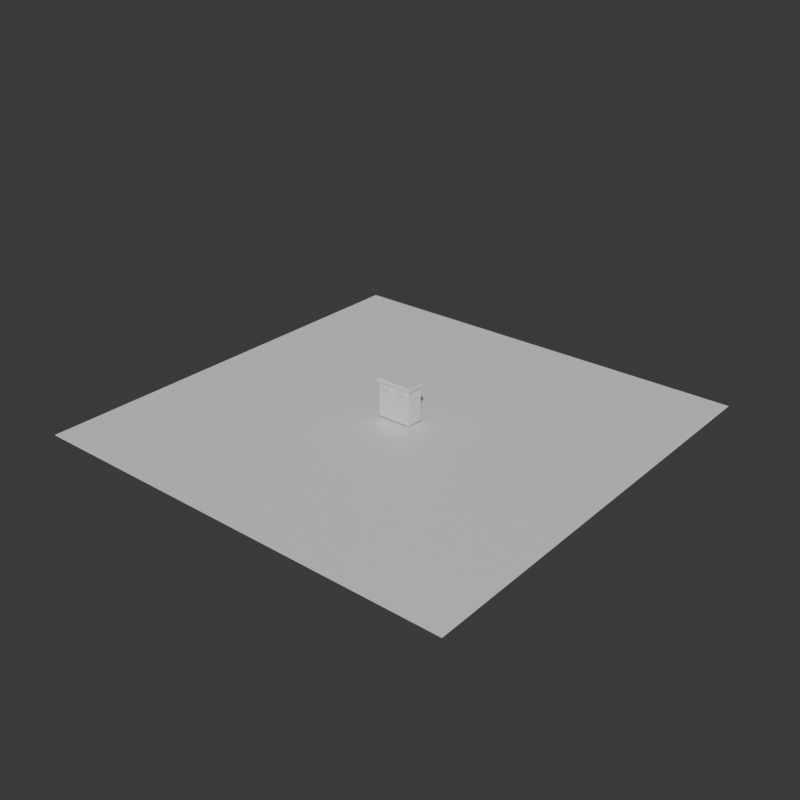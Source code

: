 # Source: shanghai-dual-classification-bin-massing.blend  (saved by Blender 5.2.44; exported with 4.5.12 LTS)
import bpy
from mathutils import Matrix  # noqa: F401  (used for matrix-valued properties, if any)

bpy.ops.wm.read_factory_settings(use_empty=True)
scene = bpy.context.scene
scene.name = 'Scene'

# ---- collections
col_collection = bpy.data.collections.new('Collection'); scene.collection.children.link(col_collection)

# ---- materials (node trees are filled in below, after node groups)
mat_shanghai_dual_classification_bin_massing_material = bpy.data.materials.new('shanghai-dual-classification-bin-massing-material')
mat_shanghai_dual_classification_bin_massing_material.diffuse_color = (0.5459, 0.5639, 0.5229, 1.0)
mat_shanghai_dual_classification_bin_massing_material.roughness = 0.93
mat_test_preview_ground_material = bpy.data.materials.new('test-preview-ground-material')
mat_test_preview_ground_material.diffuse_color = (0.14, 0.17, 0.18, 1.0)

# ---- material node trees
mat_shanghai_dual_classification_bin_massing_material.use_nodes = True; mat_shanghai_dual_classification_bin_massing_material.node_tree.nodes.clear()
_N = mat_shanghai_dual_classification_bin_massing_material.node_tree.nodes; _L = mat_shanghai_dual_classification_bin_massing_material.node_tree.links
n0 = _N.new('ShaderNodeBsdfPrincipled'); n0.name = 'Principled BSDF'; n0.location = (-200, 100)
n0.inputs[10].default_value = 0.005
n1 = _N.new('ShaderNodeOutputMaterial'); n1.name = 'Material Output'; n1.location = (200, 100)
_L.new(n0.outputs[0], n1.inputs[0])
n1.is_active_output = True
mat_test_preview_ground_material.use_nodes = True; mat_test_preview_ground_material.node_tree.nodes.clear()
_N = mat_test_preview_ground_material.node_tree.nodes; _L = mat_test_preview_ground_material.node_tree.links
n0 = _N.new('ShaderNodeBsdfPrincipled'); n0.name = 'Principled BSDF'; n0.location = (-200, 100)
n0.inputs[10].default_value = 0.005
n1 = _N.new('ShaderNodeOutputMaterial'); n1.name = 'Material Output'; n1.location = (200, 100)
_L.new(n0.outputs[0], n1.inputs[0])
n1.is_active_output = True

# ---- world
world_world = bpy.data.worlds.new('World'); scene.world = world_world
world_world.use_nodes = True; world_world.node_tree.nodes.clear()
_N = world_world.node_tree.nodes; _L = world_world.node_tree.links
n0 = _N.new('ShaderNodeOutputWorld'); n0.name = 'World Output'; n0.location = (200, 100)
n1 = _N.new('ShaderNodeBackground'); n1.name = 'Background'; n1.location = (-200, 100)
n1.inputs[0].default_value = (0.05088, 0.05088, 0.05088, 1.0)
_L.new(n1.outputs[0], n0.inputs[0])
n0.is_active_output = True
world_world.color = (0.035, 0.043, 0.045)
world_world.sun_shadow_jitter_overblur = 0.0

# ---- meshes
me_shanghai_dual_classification_bin_massing_mesh = bpy.data.meshes.new('shanghai-dual-classification-bin-massing-mesh')
me_shanghai_dual_classification_bin_massing_mesh.from_pydata([(-0.1519, -0.07407, 0.0), (-0.1519, -0.07407, 0.3037), (-0.1519, 0.07407, 0.0), (-0.1519, 0.07407, 0.3037), (0.1519, -0.07407, 0.0), (0.1519, -0.07407, 0.3037), (0.1519, 0.07407, 0.0), (0.1519, 0.07407, 0.3037), (-0.1667, -0.08519, 0.3037), (-0.1667, -0.08519, 0.3407), (-0.1667, 0.08519, 0.3037), (-0.1667, 0.08519, 0.3407), (0.1667, -0.08519, 0.3037), (0.1667, -0.08519, 0.3407), (0.1667, 0.08519, 0.3037), (0.1667, 0.08519, 0.3407), (-0.1222, -0.08519, 0.25), (-0.1222, -0.08519, 0.2907), (-0.1222, -0.07407, 0.25), (-0.1222, -0.07407, 0.2907), (-0.02963, -0.08519, 0.25), (-0.02963, -0.08519, 0.2907), (-0.02963, -0.07407, 0.25), (-0.02963, -0.07407, 0.2907), (0.02963, -0.08519, 0.25), (0.02963, -0.08519, 0.2907), (0.02963, -0.07407, 0.25), (0.02963, -0.07407, 0.2907), (0.1222, -0.08519, 0.25), (0.1222, -0.08519, 0.2907), (0.1222, -0.07407, 0.25), (0.1222, -0.07407, 0.2907)], [], [(0, 1, 3, 2), (2, 3, 7, 6), (6, 7, 5, 4), (4, 5, 1, 0), (2, 6, 4, 0), (7, 3, 1, 5), (8, 9, 11, 10), (10, 11, 15, 14), (14, 15, 13, 12), (12, 13, 9, 8), (10, 14, 12, 8), (15, 11, 9, 13), (16, 17, 19, 18), (18, 19, 23, 22), (22, 23, 21, 20), (20, 21, 17, 16), (18, 22, 20, 16), (23, 19, 17, 21), (24, 25, 27, 26), (26, 27, 31, 30), (30, 31, 29, 28), (28, 29, 25, 24), (26, 30, 28, 24), (31, 27, 25, 29)])
_uv = me_shanghai_dual_classification_bin_massing_mesh.uv_layers.new(name='UVMap')
_uv.uv.foreach_set('vector', [0.375, 0.0, 0.625, 0.0, 0.625, 0.25, 0.375, 0.25, 0.375, 0.25, 0.625, 0.25, 0.625, 0.5, 0.375, 0.5, 0.375, 0.5, 0.625, 0.5, 0.625, 0.75, 0.375, 0.75, 0.375, 0.75, 0.625, 0.75, 0.625, 1.0, 0.375, 1.0, 0.125, 0.5, 0.375, 0.5, 0.375, 0.75, 0.125, 0.75, 0.625, 0.5, 0.875, 0.5, 0.875, 0.75, 0.625, 0.75, 0.375, 0.0, 0.625, 0.0, 0.625, 0.25, 0.375, 0.25, 0.375, 0.25, 0.625, 0.25, 0.625, 0.5, 0.375, 0.5, 0.375, 0.5, 0.625, 0.5, 0.625, 0.75, 0.375, 0.75, 0.375, 0.75, 0.625, 0.75, 0.625, 1.0, 0.375, 1.0, 0.125, 0.5, 0.375, 0.5, 0.375, 0.75, 0.125, 0.75, 0.625, 0.5, 0.875, 0.5, 0.875, 0.75, 0.625, 0.75, 0.375, 0.0, 0.625, 0.0, 0.625, 0.25, 0.375, 0.25, 0.375, 0.25, 0.625, 0.25, 0.625, 0.5, 0.375, 0.5, 0.375, 0.5, 0.625, 0.5, 0.625, 0.75, 0.375, 0.75, 0.375, 0.75, 0.625, 0.75, 0.625, 1.0, 0.375, 1.0, 0.125, 0.5, 0.375, 0.5, 0.375, 0.75, 0.125, 0.75, 0.625, 0.5, 0.875, 0.5, 0.875, 0.75, 0.625, 0.75, 0.375, 0.0, 0.625, 0.0, 0.625, 0.25, 0.375, 0.25, 0.375, 0.25, 0.625, 0.25, 0.625, 0.5, 0.375, 0.5, 0.375, 0.5, 0.625, 0.5, 0.625, 0.75, 0.375, 0.75, 0.375, 0.75, 0.625, 0.75, 0.625, 1.0, 0.375, 1.0, 0.125, 0.5, 0.375, 0.5, 0.375, 0.75, 0.125, 0.75, 0.625, 0.5, 0.875, 0.5, 0.875, 0.75, 0.625, 0.75])
me_shanghai_dual_classification_bin_massing_mesh.materials.append(mat_shanghai_dual_classification_bin_massing_material)
me_shanghai_dual_classification_bin_massing_mesh.update()
me_plane = bpy.data.meshes.new('Plane')
me_plane.from_pydata([(-1.92, -1.92, 0.0), (1.92, -1.92, 0.0), (-1.92, 1.92, 0.0), (1.92, 1.92, 0.0)], [], [(0, 1, 3, 2)])
_uv = me_plane.uv_layers.new(name='UVMap')
_uv.uv.foreach_set('vector', [0.0, 0.0, 1.0, 0.0, 1.0, 1.0, 0.0, 1.0])
me_plane.materials.append(mat_test_preview_ground_material)
me_plane.update()

# ---- objects
ob_shanghai_dual_classification_bin_massing = bpy.data.objects.new('shanghai-dual-classification-bin-massing', me_shanghai_dual_classification_bin_massing_mesh)
ob_test_preview_ground = bpy.data.objects.new('test-preview-ground', me_plane)

# ---- transforms, parenting, visibility, modifiers, constraints
ob_shanghai_dual_classification_bin_massing.location = (0.0, 0.0, 0.0)
ob_test_preview_ground.location = (0.0, 0.0, -0.025)

# ---- collection membership
col_collection.objects.link(ob_shanghai_dual_classification_bin_massing)
col_collection.objects.link(ob_test_preview_ground)

# ---- scene / render settings (as saved in the file)
scene.frame_start = 1; scene.frame_end = 250; scene.frame_set(1)
scene.render.engine = 'BLENDER_WORKBENCH'
scene.render.resolution_x = 720
scene.render.resolution_y = 720
scene.render.bake_bias = 0.0
scene.render.bake_samples = 0
scene.render.compositor_device = 'GPU'
scene.eevee.use_volume_custom_range = False
scene.eevee.fast_gi_thickness_near = 0.1
scene.eevee.fast_gi_thickness_far = 0.0
scene.eevee.ray_tracing_options.screen_trace_thickness = 0.1
bpy.context.view_layer.update()

# ---- added for rendering (the .blend has no active camera and no usable light): camera, sun
cam_auto = bpy.data.cameras.new('AutoCamera')
cam_auto.lens = 50.0
cam_auto.sensor_width = 36.0
cam_auto.clip_end = 1000.0
ob_auto_camera = bpy.data.objects.new('AutoCamera', cam_auto)
scene.collection.objects.link(ob_auto_camera)
ob_auto_camera.location = (5.03589, -6.04307, 4.18658)
ob_auto_camera.rotation_euler = (1.09748, -7.21219e-08, 0.694738)
scene.camera = ob_auto_camera
light_auto_sun = bpy.data.lights.new('AutoSun', 'SUN')
light_auto_sun.energy = 3.0
light_auto_sun.angle = 0.0523599
ob_auto_sun = bpy.data.objects.new('AutoSun', light_auto_sun)
scene.collection.objects.link(ob_auto_sun)
ob_auto_sun.rotation_euler = (0.872665, 0.174533, 0.523599)
bpy.context.view_layer.update()
